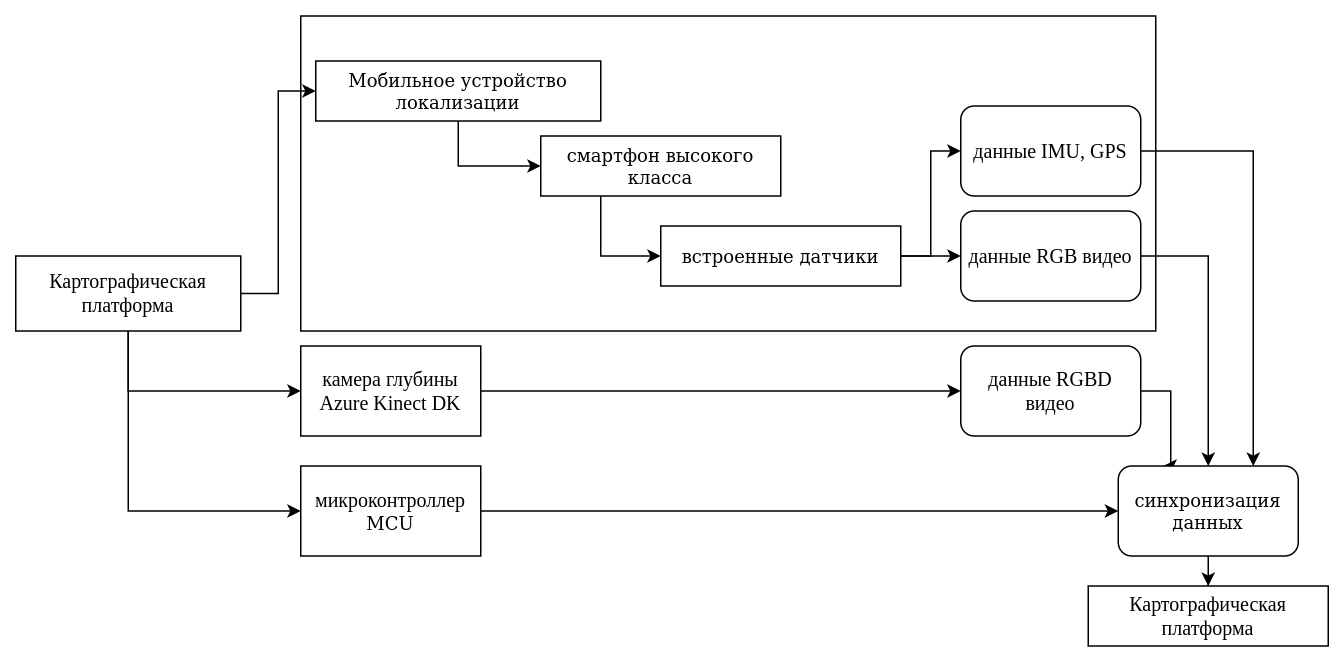

The diagram above was exported from draw.io. Its source (the exported page's mxGraphModel, read from the mxfile embedded in the PNG):
<mxGraphModel dx="1865" dy="1893" grid="1" gridSize="10" guides="1" tooltips="1" connect="1" arrows="1" fold="1" page="1" pageScale="1" pageWidth="850" pageHeight="1100" math="0" shadow="0">
  <root>
    <mxCell id="0" />
    <mxCell id="1" parent="0" />
    <mxCell id="2" value="" style="group" vertex="1" connectable="0" parent="1">
      <mxGeometry x="40" y="80" width="570" height="210" as="geometry" />
    </mxCell>
    <mxCell id="3" value="" style="rounded=0;whiteSpace=wrap;html=1;" vertex="1" parent="2">
      <mxGeometry width="570" height="210" as="geometry" />
    </mxCell>
    <mxCell id="4" value="Мобильное устройство локализации" style="rounded=0;whiteSpace=wrap;html=1;align=center;" vertex="1" parent="2">
      <mxGeometry x="10" y="30" width="190" height="40" as="geometry" />
    </mxCell>
    <mxCell id="5" value="&lt;b id=&quot;docs-internal-guid-9c13f526-7fff-3cc9-3191-6657bcfe2413&quot; style=&quot;font-weight:normal;&quot;&gt;&lt;span style=&quot;font-size: 10pt; font-family: &amp;quot;Times New Roman&amp;quot;; color: rgb(0, 0, 0); background-color: transparent; font-weight: 400; font-style: normal; font-variant: normal; text-decoration: none; vertical-align: baseline;&quot;&gt;данные RGB видео&lt;/span&gt;&lt;/b&gt;" style="rounded=1;whiteSpace=wrap;html=1;" vertex="1" parent="2">
      <mxGeometry x="440" y="130" width="120" height="60" as="geometry" />
    </mxCell>
    <mxCell id="6" value="смартфон высокого класса" style="whiteSpace=wrap;html=1;" vertex="1" parent="2">
      <mxGeometry x="160" y="80" width="160" height="40" as="geometry" />
    </mxCell>
    <mxCell id="7" style="edgeStyle=orthogonalEdgeStyle;rounded=0;orthogonalLoop=1;jettySize=auto;html=1;exitX=0.5;exitY=1;exitDx=0;exitDy=0;entryX=0;entryY=0.5;entryDx=0;entryDy=0;" edge="1" parent="2" source="4" target="6">
      <mxGeometry relative="1" as="geometry" />
    </mxCell>
    <mxCell id="8" style="edgeStyle=orthogonalEdgeStyle;rounded=0;orthogonalLoop=1;jettySize=auto;html=1;exitX=1;exitY=0.5;exitDx=0;exitDy=0;entryX=0;entryY=0.5;entryDx=0;entryDy=0;" edge="1" parent="2" source="9" target="5">
      <mxGeometry relative="1" as="geometry" />
    </mxCell>
    <mxCell id="9" value="встроенные датчики" style="whiteSpace=wrap;html=1;" vertex="1" parent="2">
      <mxGeometry x="240" y="140" width="160" height="40" as="geometry" />
    </mxCell>
    <mxCell id="10" style="edgeStyle=orthogonalEdgeStyle;rounded=0;orthogonalLoop=1;jettySize=auto;html=1;exitX=0.25;exitY=1;exitDx=0;exitDy=0;entryX=0;entryY=0.5;entryDx=0;entryDy=0;" edge="1" parent="2" source="6" target="9">
      <mxGeometry relative="1" as="geometry" />
    </mxCell>
    <mxCell id="11" value="&lt;b id=&quot;docs-internal-guid-9c13f526-7fff-3cc9-3191-6657bcfe2413&quot; style=&quot;font-weight:normal;&quot;&gt;&lt;span style=&quot;font-size: 10pt; font-family: &amp;quot;Times New Roman&amp;quot;; color: rgb(0, 0, 0); background-color: transparent; font-weight: 400; font-style: normal; font-variant: normal; text-decoration: none; vertical-align: baseline;&quot;&gt;данные IMU, GPS&lt;br&gt;&lt;/span&gt;&lt;/b&gt;" style="rounded=1;whiteSpace=wrap;html=1;" vertex="1" parent="2">
      <mxGeometry x="440" y="60" width="120" height="60" as="geometry" />
    </mxCell>
    <mxCell id="12" style="edgeStyle=orthogonalEdgeStyle;rounded=0;orthogonalLoop=1;jettySize=auto;html=1;exitX=1;exitY=0.5;exitDx=0;exitDy=0;entryX=0;entryY=0.5;entryDx=0;entryDy=0;" edge="1" parent="2" source="9" target="11">
      <mxGeometry relative="1" as="geometry" />
    </mxCell>
    <mxCell id="13" value="&lt;b id=&quot;docs-internal-guid-9c13f526-7fff-3cc9-3191-6657bcfe2413&quot; style=&quot;font-weight:normal;&quot;&gt;&lt;p style=&quot;line-height: 1.2; margin-top: 0pt; margin-bottom: 0pt;&quot; dir=&quot;ltr&quot;&gt;&lt;span style=&quot;font-size: 10pt; font-family: &amp;quot;Times New Roman&amp;quot;; color: rgb(0, 0, 0); background-color: transparent; font-weight: 400; font-style: normal; font-variant: normal; text-decoration: none; vertical-align: baseline;&quot;&gt;Картографическая платформа&lt;/span&gt;&lt;/p&gt;&lt;/b&gt;" style="rounded=0;whiteSpace=wrap;html=1;align=center;" vertex="1" parent="1">
      <mxGeometry x="565" y="460" width="160" height="40" as="geometry" />
    </mxCell>
    <mxCell id="14" style="edgeStyle=orthogonalEdgeStyle;rounded=0;orthogonalLoop=1;jettySize=auto;html=1;exitX=1;exitY=0.5;exitDx=0;exitDy=0;" edge="1" source="15" target="17" parent="1">
      <mxGeometry relative="1" as="geometry" />
    </mxCell>
    <mxCell id="15" value="&lt;b id=&quot;docs-internal-guid-9c13f526-7fff-3cc9-3191-6657bcfe2413&quot; style=&quot;font-weight:normal;&quot;&gt;&lt;span style=&quot;font-size: 10pt; font-family: &amp;quot;Times New Roman&amp;quot;; color: rgb(0, 0, 0); background-color: transparent; font-weight: 400; font-style: normal; font-variant: normal; text-decoration: none; vertical-align: baseline;&quot;&gt;камера глубины Azure Kinect DK&lt;/span&gt;&lt;/b&gt;" style="whiteSpace=wrap;html=1;" vertex="1" parent="1">
      <mxGeometry x="40" y="300" width="120" height="60" as="geometry" />
    </mxCell>
    <mxCell id="16" style="edgeStyle=orthogonalEdgeStyle;rounded=0;orthogonalLoop=1;jettySize=auto;html=1;exitX=1;exitY=0.5;exitDx=0;exitDy=0;entryX=0.25;entryY=0;entryDx=0;entryDy=0;" edge="1" source="17" target="21" parent="1">
      <mxGeometry relative="1" as="geometry" />
    </mxCell>
    <mxCell id="17" value="&lt;b id=&quot;docs-internal-guid-9c13f526-7fff-3cc9-3191-6657bcfe2413&quot; style=&quot;font-weight:normal;&quot;&gt;&lt;span style=&quot;font-size: 10pt; font-family: &amp;quot;Times New Roman&amp;quot;; color: rgb(0, 0, 0); background-color: transparent; font-weight: 400; font-style: normal; font-variant: normal; text-decoration: none; vertical-align: baseline;&quot;&gt;данные RGBD видео&lt;/span&gt;&lt;/b&gt;" style="rounded=1;whiteSpace=wrap;html=1;" vertex="1" parent="1">
      <mxGeometry x="480" y="300" width="120" height="60" as="geometry" />
    </mxCell>
    <mxCell id="18" style="edgeStyle=orthogonalEdgeStyle;rounded=0;orthogonalLoop=1;jettySize=auto;html=1;exitX=1;exitY=0.5;exitDx=0;exitDy=0;entryX=0;entryY=0.5;entryDx=0;entryDy=0;" edge="1" source="19" target="21" parent="1">
      <mxGeometry relative="1" as="geometry" />
    </mxCell>
    <mxCell id="19" value="&lt;b id=&quot;docs-internal-guid-9c13f526-7fff-3cc9-3191-6657bcfe2413&quot; style=&quot;font-weight:normal;&quot;&gt;&lt;span style=&quot;font-size: 10pt; font-family: &amp;quot;Times New Roman&amp;quot;; color: rgb(0, 0, 0); background-color: transparent; font-weight: 400; font-style: normal; font-variant: normal; text-decoration: none; vertical-align: baseline;&quot;&gt;микроконтроллер&lt;/span&gt;&lt;/b&gt; MCU" style="whiteSpace=wrap;html=1;" vertex="1" parent="1">
      <mxGeometry x="40" y="380" width="120" height="60" as="geometry" />
    </mxCell>
    <mxCell id="20" style="edgeStyle=orthogonalEdgeStyle;rounded=0;orthogonalLoop=1;jettySize=auto;html=1;exitX=0.5;exitY=1;exitDx=0;exitDy=0;" edge="1" source="21" target="13" parent="1">
      <mxGeometry relative="1" as="geometry" />
    </mxCell>
    <mxCell id="21" value="синхронизация данных" style="rounded=1;whiteSpace=wrap;html=1;" vertex="1" parent="1">
      <mxGeometry x="585" y="380" width="120" height="60" as="geometry" />
    </mxCell>
    <mxCell id="22" style="edgeStyle=orthogonalEdgeStyle;rounded=0;orthogonalLoop=1;jettySize=auto;html=1;exitX=0.5;exitY=1;exitDx=0;exitDy=0;entryX=0;entryY=0.5;entryDx=0;entryDy=0;" edge="1" source="25" target="15" parent="1">
      <mxGeometry relative="1" as="geometry" />
    </mxCell>
    <mxCell id="23" style="edgeStyle=orthogonalEdgeStyle;rounded=0;orthogonalLoop=1;jettySize=auto;html=1;exitX=0.5;exitY=1;exitDx=0;exitDy=0;entryX=0;entryY=0.5;entryDx=0;entryDy=0;" edge="1" source="25" target="19" parent="1">
      <mxGeometry relative="1" as="geometry" />
    </mxCell>
    <mxCell id="24" style="edgeStyle=orthogonalEdgeStyle;rounded=0;orthogonalLoop=1;jettySize=auto;html=1;exitX=1;exitY=0.5;exitDx=0;exitDy=0;entryX=0;entryY=0.5;entryDx=0;entryDy=0;" edge="1" source="25" target="4" parent="1">
      <mxGeometry relative="1" as="geometry" />
    </mxCell>
    <mxCell id="25" value="&lt;span id=&quot;docs-internal-guid-5a9de9bf-7fff-4973-1033-137bc3d4a7f1&quot; style=&quot;font-size: 10pt; font-family: &amp;quot;Times New Roman&amp;quot;; color: rgb(0, 0, 0); background-color: transparent; font-weight: 400; font-style: normal; font-variant: normal; text-decoration: none; vertical-align: baseline;&quot;&gt;Картографическая платформа&lt;/span&gt;" style="whiteSpace=wrap;html=1;" vertex="1" parent="1">
      <mxGeometry x="-150" y="240" width="150" height="50" as="geometry" />
    </mxCell>
    <mxCell id="26" style="edgeStyle=orthogonalEdgeStyle;rounded=0;orthogonalLoop=1;jettySize=auto;html=1;exitX=1;exitY=0.5;exitDx=0;exitDy=0;entryX=0.75;entryY=0;entryDx=0;entryDy=0;" edge="1" source="11" target="21" parent="1">
      <mxGeometry relative="1" as="geometry" />
    </mxCell>
    <mxCell id="27" style="edgeStyle=orthogonalEdgeStyle;rounded=0;orthogonalLoop=1;jettySize=auto;html=1;exitX=1;exitY=0.5;exitDx=0;exitDy=0;entryX=0.5;entryY=0;entryDx=0;entryDy=0;" edge="1" source="5" target="21" parent="1">
      <mxGeometry relative="1" as="geometry" />
    </mxCell>
  </root>
</mxGraphModel>